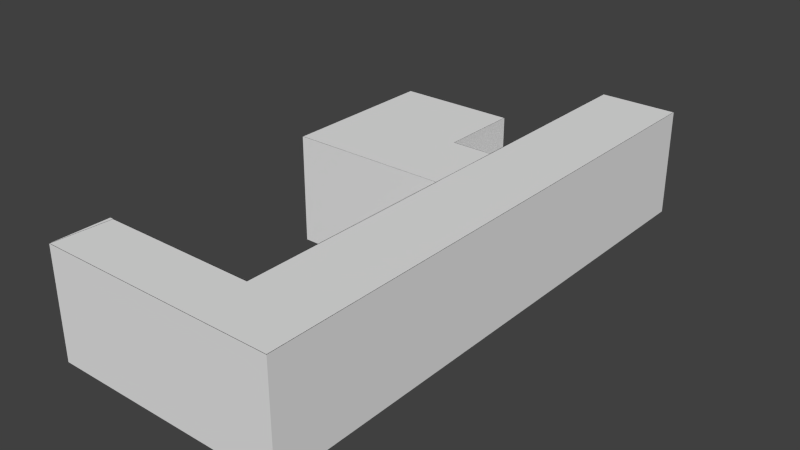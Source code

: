 # Source: Envi_001.blend  (saved by Blender 2.75.0; exported with 4.5.12 LTS)
import bpy
from mathutils import Matrix  # noqa: F401  (used for matrix-valued properties, if any)

bpy.ops.wm.read_factory_settings(use_empty=True)
scene = bpy.context.scene
scene.name = 'Scene'

# ---- collections
col_collection_1 = bpy.data.collections.new('Collection 1'); scene.collection.children.link(col_collection_1)

# ---- world
world_world = bpy.data.worlds.new('World'); scene.world = world_world
world_world.color = (0.05088, 0.05088, 0.05088)
world_world.use_sun_shadow = False
world_world.sun_shadow_jitter_overblur = 0.0
world_world.cycles.sampling_method = 'MANUAL'
world_world.cycles.sample_map_resolution = 256

# ---- meshes
me_cube_005 = bpy.data.meshes.new('Cube.005')
me_cube_005.from_pydata([(-4.0, -1.0, 0.0), (-4.0, 1.0, 0.0), (0.0, -1.0, 0.0), (0.0, 1.0, 0.0), (-4.0, 0.1478, 0.0), (-4.0, -0.8176, 0.0), (0.0, -0.8176, 0.0), (0.0, 0.1478, 0.0), (0.0, 6.028, 0.0), (0.0, -6.555, 0.0), (2.0, -1.0, 0.0), (2.0, 1.0, 0.0), (2.0, -0.8176, 0.0), (2.0, 0.1478, 0.0), (2.0, 6.028, 0.0), (2.0, -6.555, 0.0), (-1.021, 1.0, 0.0), (-1.0, -1.0, 0.0), (-1.0, -0.8176, 0.0), (-1.0, 0.1478, 0.0), (-4.0, 3.022, 0.0), (-1.021, 3.022, 0.0), (2.0, -8.0, 0.0), (-4.003, -8.0, 0.0), (-3.913, -6.555, 0.0), (-0.01447, 1.0, 0.0), (-0.01447, 0.1478, 0.0), (-3.973, -7.78, 0.0), (-3.943, -6.88, 0.0)], [], [(19, 7, 3, 16), (17, 2, 6, 18), (18, 6, 7, 19), (2, 9, 15, 10), (3, 7, 13, 11), (6, 12, 13, 7), (2, 10, 12, 6), (8, 3, 11, 14), (5, 18, 19, 4), (0, 17, 18, 5), (4, 19, 16, 1), (16, 21, 20, 1), (9, 24, 28, 27, 23, 22, 15), (7, 3, 25, 26)])
me_cube_005.use_remesh_preserve_volume = False
me_cube_005.use_remesh_preserve_attributes = False
me_cube_005.use_mirror_vertex_groups = False
me_cube_005.update()
me_cube_004 = bpy.data.meshes.new('Cube.004')
me_cube_004.from_pydata([(-4.0, -1.0, 2.75), (-4.0, 1.0, 2.75), (0.0, -1.0, 2.75), (0.0, 1.0, 2.75), (-4.0, -0.8176, 2.75), (-4.0, 0.1478, 2.75), (0.0, 6.028, 2.75), (0.0, -6.555, 2.75), (2.0, -1.0, 2.75), (2.0, 1.0, 2.75), (2.0, -0.8176, 2.75), (2.0, 0.1478, 2.75), (2.0, 6.028, 2.75), (2.0, -6.555, 2.75), (-1.021, 1.0, 2.75), (-1.0, -1.0, 2.75), (-4.0, 3.022, 2.75), (-1.021, 3.022, 2.75), (2.0, -8.0, 2.75), (-4.003, -6.555, 2.75), (-4.003, -8.0, 2.75)], [], [(13, 18, 20, 19), (1, 16, 17, 14, 3, 6, 12, 9, 11, 10, 8, 13, 7, 2, 15, 0, 4, 5)])
me_cube_004.use_remesh_preserve_volume = False
me_cube_004.use_remesh_preserve_attributes = False
me_cube_004.use_mirror_vertex_groups = False
me_cube_004.update()
me_cube_001 = bpy.data.meshes.new('Cube.001')
me_cube_001.from_pydata([(-0.02852, 0.1013, 0.8798), (-0.02852, 0.1013, 1.096), (-0.02852, 0.1859, 1.096), (0.0, 0.1013, 0.8798), (0.0, 0.1013, 1.096), (0.0, 0.1859, 1.096), (0.0, 0.1859, 0.8798), (-0.02852, 0.1859, 0.8798), (0.01982, 0.1013, 0.8798), (0.01982, 0.1013, 1.096), (0.01982, 0.1859, 1.096), (0.01982, 0.1859, 0.8798), (0.05111, 0.1583, 0.9875), (0.03547, 0.1583, 0.9875), (0.03546, 0.1294, 0.9904), (0.03546, 0.1424, 1.006), (0.01982, 0.1424, 1.006), (0.01982, 0.1294, 0.9904), (0.01982, 0.141, 0.9752), (0.05111, 0.141, 0.9752), (0.05111, 0.1294, 0.9904), (0.05111, 0.1424, 1.006), (0.01982, 0.1583, 0.9875), (0.03547, 0.141, 0.9752), (0.05111, 0.245, 0.962), (0.05111, 0.2623, 0.9743), (0.03547, 0.2623, 0.9743), (0.05111, 0.2464, 0.9931), (0.03546, 0.2464, 0.9931), (0.03547, 0.245, 0.962), (0.0, 0.05222, 0.06062), (0.0, 0.07351, 0.03933), (0.0, 0.05346, 0.06058), (0.0, 0.0535, 0.05226), (0.0, 0.05798, 0.04508), (0.0, 0.06515, 0.04061), (0.0, 0.9265, 0.03933), (0.0, 0.9478, 0.06062), (0.0, 0.9348, 0.04061), (0.0, 0.942, 0.04508), (0.0, 0.9465, 0.05226), (0.0, 0.07351, 1.957), (0.0, 0.05222, 1.936), (0.0, 0.05549, 1.936), (0.0, 0.06515, 1.956), (0.0, 0.05797, 1.951), (0.0, 0.0535, 1.944), (0.0, 0.9478, 1.936), (0.0, 0.9265, 1.957), (0.0, 0.9465, 1.944), (0.0, 0.942, 1.951), (0.0, 0.9348, 1.956), (-0.02852, 0.9265, 1.957), (-0.02852, 0.9478, 1.936), (-0.02852, 0.9348, 1.956), (-0.02852, 0.942, 1.951), (-0.02852, 0.9465, 1.944), (-0.02852, 0.05222, 1.936), (-0.02852, 0.07351, 1.957), (-0.02852, 0.05549, 1.936), (-0.02852, 0.0535, 1.944), (-0.02852, 0.05798, 1.951), (-0.02852, 0.06515, 1.956), (-0.02852, 0.9478, 0.06062), (-0.02852, 0.9265, 0.03933), (-0.02852, 0.9465, 0.05226), (-0.02852, 0.942, 0.04508), (-0.02852, 0.9348, 0.04061), (-0.02852, 0.07351, 0.03933), (-0.02852, 0.05222, 0.06062), (-0.02852, 0.05346, 0.06058), (-0.02852, 0.06515, 0.04061), (-0.02852, 0.05797, 0.04508), (-0.02852, 0.0535, 0.05226), (-0.04785, 0.1013, 0.8798), (-0.04785, 0.1013, 1.096), (-0.04785, 0.1859, 1.096), (-0.04785, 0.1859, 0.8798), (-0.07915, 0.1583, 0.9875), (-0.0635, 0.1583, 0.9875), (-0.0635, 0.1294, 0.9904), (-0.0635, 0.1424, 1.006), (-0.04785, 0.1424, 1.006), (-0.04785, 0.1294, 0.9904), (-0.04785, 0.141, 0.9752), (-0.07915, 0.141, 0.9752), (-0.07915, 0.1294, 0.9904), (-0.07915, 0.1424, 1.006), (-0.04785, 0.1583, 0.9875), (-0.0635, 0.141, 0.9752), (-0.07915, 0.245, 0.962), (-0.07915, 0.2623, 0.9743), (-0.0635, 0.2623, 0.9743), (-0.07915, 0.2464, 0.9931), (-0.0635, 0.2464, 0.9931), (-0.0635, 0.245, 0.962)], [], [(36, 31, 68, 64), (57, 59, 2, 1, 0, 70, 69), (43, 42, 30, 32, 3, 4, 5), (6, 7, 2, 5), (47, 49, 50, 51, 48, 41, 43, 5, 6, 3, 32, 31, 36, 38, 39, 40, 37), (52, 54, 55, 56, 53, 63, 65, 66, 67, 64, 68, 70, 0, 7, 2, 59, 58), (4, 1, 0, 3), (3, 0, 7, 6), (47, 37, 63, 53), (41, 48, 52, 58), (5, 2, 1, 4), (5, 10, 11, 6), (3, 8, 9, 4), (6, 11, 8, 3), (4, 9, 10, 5), (13, 26, 29, 23), (23, 19, 20, 14), (8, 18, 17, 16, 9), (11, 10, 9, 16, 22, 18, 8), (15, 28, 26, 13), (14, 20, 21, 15), (12, 21, 20, 19), (17, 14, 15, 16), (22, 13, 23, 18), (18, 23, 14, 17), (16, 15, 13, 22), (28, 27, 25, 26), (26, 25, 24, 29), (23, 29, 24, 19), (19, 24, 25, 12), (21, 27, 28, 15), (12, 25, 27, 21), (30, 33, 32), (33, 34, 32), (34, 35, 32), (35, 31, 32), (41, 44, 43), (44, 45, 43), (45, 46, 43), (46, 42, 43), (57, 60, 59), (60, 61, 59), (61, 62, 59), (62, 58, 59), (68, 71, 70), (71, 72, 70), (72, 73, 70), (73, 69, 70), (41, 58, 62, 44), (44, 62, 61, 45), (45, 61, 60, 46), (46, 60, 57, 42), (68, 31, 35, 71), (71, 35, 34, 72), (72, 34, 33, 73), (73, 33, 30, 69), (47, 53, 56, 49), (49, 56, 55, 50), (50, 55, 54, 51), (51, 54, 52, 48), (63, 37, 40, 65), (65, 40, 39, 66), (66, 39, 38, 67), (67, 38, 36, 64), (30, 42, 57, 69), (2, 7, 77, 76), (1, 2, 76, 75), (7, 0, 74, 77), (0, 1, 75, 74), (79, 89, 95, 92), (89, 80, 86, 85), (74, 75, 82, 83, 84), (77, 74, 84, 88, 82, 75, 76), (81, 79, 92, 94), (80, 81, 87, 86), (78, 85, 86, 87), (83, 82, 81, 80), (88, 84, 89, 79), (84, 83, 80, 89), (82, 88, 79, 81), (94, 92, 91, 93), (92, 95, 90, 91), (89, 85, 90, 95), (85, 78, 91, 90), (87, 81, 94, 93), (78, 87, 93, 91)])
me_cube_001.use_remesh_preserve_volume = False
me_cube_001.use_remesh_preserve_attributes = False
me_cube_001.use_mirror_vertex_groups = False
me_cube_001.update()
me_cube_002 = bpy.data.meshes.new('Cube.002')
me_cube_002.from_pydata([(-0.02852, 0.1013, 0.8798), (-0.02852, 0.1013, 1.096), (-0.02852, 0.1859, 1.096), (0.0, 0.1013, 0.8798), (0.0, 0.1013, 1.096), (0.0, 0.1859, 1.096), (0.0, 0.1859, 0.8798), (-0.02852, 0.1859, 0.8798), (0.01982, 0.1013, 0.8798), (0.01982, 0.1013, 1.096), (0.01982, 0.1859, 1.096), (0.01982, 0.1859, 0.8798), (0.05111, 0.1583, 0.9875), (0.03547, 0.1583, 0.9875), (0.03546, 0.1294, 0.9904), (0.03546, 0.1424, 1.006), (0.01982, 0.1424, 1.006), (0.01982, 0.1294, 0.9904), (0.01982, 0.141, 0.9752), (0.05111, 0.141, 0.9752), (0.05111, 0.1294, 0.9904), (0.05111, 0.1424, 1.006), (0.01982, 0.1583, 0.9875), (0.03547, 0.141, 0.9752), (0.05111, 0.245, 0.962), (0.05111, 0.2623, 0.9743), (0.03547, 0.2623, 0.9743), (0.05111, 0.2464, 0.9931), (0.03546, 0.2464, 0.9931), (0.03547, 0.245, 0.962), (0.0, 0.05222, 0.06062), (0.0, 0.07351, 0.03933), (0.0, 0.05346, 0.06058), (0.0, 0.0535, 0.05226), (0.0, 0.05798, 0.04508), (0.0, 0.06515, 0.04061), (0.0, 0.9265, 0.03933), (0.0, 0.9478, 0.06062), (0.0, 0.9348, 0.04061), (0.0, 0.942, 0.04508), (0.0, 0.9465, 0.05226), (0.0, 0.07351, 1.957), (0.0, 0.05222, 1.936), (0.0, 0.05549, 1.936), (0.0, 0.06515, 1.956), (0.0, 0.05797, 1.951), (0.0, 0.0535, 1.944), (0.0, 0.9478, 1.936), (0.0, 0.9265, 1.957), (0.0, 0.9465, 1.944), (0.0, 0.942, 1.951), (0.0, 0.9348, 1.956), (-0.02852, 0.9265, 1.957), (-0.02852, 0.9478, 1.936), (-0.02852, 0.9348, 1.956), (-0.02852, 0.942, 1.951), (-0.02852, 0.9465, 1.944), (-0.02852, 0.05222, 1.936), (-0.02852, 0.07351, 1.957), (-0.02852, 0.05549, 1.936), (-0.02852, 0.0535, 1.944), (-0.02852, 0.05798, 1.951), (-0.02852, 0.06515, 1.956), (-0.02852, 0.9478, 0.06062), (-0.02852, 0.9265, 0.03933), (-0.02852, 0.9465, 0.05226), (-0.02852, 0.942, 0.04508), (-0.02852, 0.9348, 0.04061), (-0.02852, 0.07351, 0.03933), (-0.02852, 0.05222, 0.06062), (-0.02852, 0.05346, 0.06058), (-0.02852, 0.06515, 0.04061), (-0.02852, 0.05797, 0.04508), (-0.02852, 0.0535, 0.05226), (-0.04785, 0.1013, 0.8798), (-0.04785, 0.1013, 1.096), (-0.04785, 0.1859, 1.096), (-0.04785, 0.1859, 0.8798), (-0.07915, 0.1583, 0.9875), (-0.0635, 0.1583, 0.9875), (-0.0635, 0.1294, 0.9904), (-0.0635, 0.1424, 1.006), (-0.04785, 0.1424, 1.006), (-0.04785, 0.1294, 0.9904), (-0.04785, 0.141, 0.9752), (-0.07915, 0.141, 0.9752), (-0.07915, 0.1294, 0.9904), (-0.07915, 0.1424, 1.006), (-0.04785, 0.1583, 0.9875), (-0.0635, 0.141, 0.9752), (-0.07915, 0.245, 0.962), (-0.07915, 0.2623, 0.9743), (-0.0635, 0.2623, 0.9743), (-0.07915, 0.2464, 0.9931), (-0.0635, 0.2464, 0.9931), (-0.0635, 0.245, 0.962)], [], [(36, 31, 68, 64), (57, 59, 2, 1, 0, 70, 69), (43, 42, 30, 32, 3, 4, 5), (6, 7, 2, 5), (47, 49, 50, 51, 48, 41, 43, 5, 6, 3, 32, 31, 36, 38, 39, 40, 37), (52, 54, 55, 56, 53, 63, 65, 66, 67, 64, 68, 70, 0, 7, 2, 59, 58), (4, 1, 0, 3), (3, 0, 7, 6), (47, 37, 63, 53), (41, 48, 52, 58), (5, 2, 1, 4), (5, 10, 11, 6), (3, 8, 9, 4), (6, 11, 8, 3), (4, 9, 10, 5), (13, 26, 29, 23), (23, 19, 20, 14), (8, 18, 17, 16, 9), (11, 10, 9, 16, 22, 18, 8), (15, 28, 26, 13), (14, 20, 21, 15), (12, 21, 20, 19), (17, 14, 15, 16), (22, 13, 23, 18), (18, 23, 14, 17), (16, 15, 13, 22), (28, 27, 25, 26), (26, 25, 24, 29), (23, 29, 24, 19), (19, 24, 25, 12), (21, 27, 28, 15), (12, 25, 27, 21), (30, 33, 32), (33, 34, 32), (34, 35, 32), (35, 31, 32), (41, 44, 43), (44, 45, 43), (45, 46, 43), (46, 42, 43), (57, 60, 59), (60, 61, 59), (61, 62, 59), (62, 58, 59), (68, 71, 70), (71, 72, 70), (72, 73, 70), (73, 69, 70), (41, 58, 62, 44), (44, 62, 61, 45), (45, 61, 60, 46), (46, 60, 57, 42), (68, 31, 35, 71), (71, 35, 34, 72), (72, 34, 33, 73), (73, 33, 30, 69), (47, 53, 56, 49), (49, 56, 55, 50), (50, 55, 54, 51), (51, 54, 52, 48), (63, 37, 40, 65), (65, 40, 39, 66), (66, 39, 38, 67), (67, 38, 36, 64), (30, 42, 57, 69), (2, 7, 77, 76), (1, 2, 76, 75), (7, 0, 74, 77), (0, 1, 75, 74), (79, 89, 95, 92), (89, 80, 86, 85), (74, 75, 82, 83, 84), (77, 74, 84, 88, 82, 75, 76), (81, 79, 92, 94), (80, 81, 87, 86), (78, 85, 86, 87), (83, 82, 81, 80), (88, 84, 89, 79), (84, 83, 80, 89), (82, 88, 79, 81), (94, 92, 91, 93), (92, 95, 90, 91), (89, 85, 90, 95), (85, 78, 91, 90), (87, 81, 94, 93), (78, 87, 93, 91)])
me_cube_002.use_remesh_preserve_volume = False
me_cube_002.use_remesh_preserve_attributes = False
me_cube_002.use_mirror_vertex_groups = False
me_cube_002.update()
me_cube_003 = bpy.data.meshes.new('Cube.003')
me_cube_003.from_pydata([(0.0, 0.01732, 0.0), (0.0, 0.9827, 0.0), (0.0, 0.01732, 2.0), (0.0, 0.9827, 2.0), (0.0, 0.04078, 0.04861), (0.0, 0.9592, 0.04861), (0.0, 0.04078, 1.951), (0.0, 0.9592, 1.951), (-0.03111, 0.01732, 0.0), (-0.03111, 0.9827, 0.0), (-0.03111, 0.01732, 2.0), (-0.03111, 0.9827, 2.0), (-0.03111, 0.04078, 0.04861), (-0.03111, 0.9592, 0.04861), (-0.03111, 0.04078, 1.951), (-0.03111, 0.9592, 1.951)], [], [(2, 6, 7, 3), (3, 7, 5, 1), (0, 1, 5, 4), (2, 0, 4, 6), (10, 11, 15, 14), (11, 9, 13, 15), (8, 12, 13, 9), (10, 14, 12, 8), (2, 3, 11, 10), (5, 7, 15, 13), (5, 13, 12, 4), (3, 1, 9, 11), (0, 8, 9, 1), (4, 12, 14, 6), (7, 6, 14, 15), (2, 10, 8, 0)])
me_cube_003.use_remesh_preserve_volume = False
me_cube_003.use_remesh_preserve_attributes = False
me_cube_003.use_mirror_vertex_groups = False
me_cube_003.update()
me_cube = bpy.data.meshes.new('Cube')
me_cube.from_pydata([(-4.0, -1.0, 0.0), (-4.0, -1.0, 2.75), (-4.0, 1.0, 0.0), (-4.0, 1.0, 2.75), (0.002398, -1.0, 0.0), (0.0, -1.0, 2.75), (0.0, 1.0, 0.0), (0.0, 1.0, 2.75), (-4.0, -1.0, 2.0), (0.0, 1.0, 2.0), (-4.0, -0.8176, 2.75), (-4.0, 0.1478, 2.75), (-4.0, 0.1478, 0.0), (-4.0, -0.8176, 0.0), (-0.01316, -0.8085, 2.0), (0.0, 6.028, 0.0), (0.0, 6.028, 2.75), (0.0, 6.028, 2.0), (0.0, -6.555, 0.0), (0.0, -6.555, 2.75), (0.0, -6.555, 2.0), (2.0, 6.028, 0.0), (2.0, 6.028, 2.75), (0.0, 0.131, 2.75), (-1.021, 1.0, 2.0), (-4.0, 3.022, 0.0), (-4.0, 3.022, 2.75), (-4.0, 3.022, 2.0), (-1.021, 3.022, 2.75), (-1.021, 3.022, 0.0), (-1.021, 3.022, 2.0), (2.0, -8.0, 0.0), (2.0, -8.0, 2.75), (-4.003, -8.0, 0.0), (-4.003, -8.0, 2.75), (-3.913, -6.555, 0.0), (-3.913, -6.555, 2.75), (-3.913, -6.555, 1.892), (-3.973, -7.768, 1.887), (-4.003, -8.0, 1.886), (-3.943, -6.874, 1.891), (-0.006178, 0.1335, 2.0), (0.0, -0.8111, 2.75), (-0.01447, -1.0, 2.0), (-0.01447, -0.8176, 2.0), (-3.973, -7.78, 0.0), (-3.943, -6.88, 0.0), (0.001599, -0.8098, 0.0), (0.0007993, 0.1308, 0.0), (-3.988, -7.768, 2.75), (-3.934, -6.881, 2.75), (-3.943, -6.881, 1.891), (-1.019, 1.0, 2.75), (-1.021, 1.0, 0.01532), (-3.99, -0.99, 0.0), (-3.99, -0.99, 2.75), (-3.99, 1.0, 0.0), (-3.99, 1.0, 2.75), (0.01578, -0.9933, 8.074e-05), (0.01346, -0.9934, 2.75), (0.01, 1.0, 8.545e-06), (0.0133, 0.9933, 2.75), (-3.99, -0.99, 2.0), (0.01594, 0.996, 2.0), (-3.99, -0.8176, 2.75), (-3.99, 0.1478, 2.75), (-3.99, 0.1478, 0.0), (-3.99, -0.8176, 0.0), (-0.003158, -0.8085, 2.0), (0.01, 6.018, 0.0), (0.01, 6.018, 2.75), (0.01, 6.018, 2.0), (0.01001, -6.565, 4.189e-05), (0.01001, -6.565, 2.75), (0.01001, -6.565, 2.0), (1.99, 6.018, 0.0), (1.99, 6.018, 2.75), (0.01, 0.131, 2.75), (-1.034, 0.9933, 2.0), (-3.99, 3.012, 0.0), (-3.99, 3.012, 2.75), (-3.99, 3.012, 2.0), (-1.031, 3.012, 2.75), (-1.031, 3.012, 0.0), (-1.031, 3.012, 2.0), (1.99, -7.99, 0.0), (1.99, -7.99, 2.75), (-3.991, -7.99, 4.629e-06), (-3.992, -7.99, 2.75), (-3.904, -6.565, 8.26e-07), (-3.904, -6.565, 2.75), (-3.904, -6.565, 1.892), (-3.963, -7.769, 1.887), (-3.991, -7.99, 1.887), (-3.933, -6.875, 1.891), (0.003822, 0.1335, 2.0), (0.009999, -0.8111, 2.75), (-0.004422, -0.995, 2.0), (-0.01447, -0.8176, 2.0), (-3.963, -7.781, 3.967e-06), (-3.933, -6.881, 1.221e-06), (0.0116, -0.8098, 7.905e-05), (0.0108, 0.1307, 1.74e-05), (-3.978, -7.769, 2.75), (-3.924, -6.881, 2.75), (-3.933, -6.881, 1.891), (-1.029, 0.99, 2.75), (-1.031, 1.0, 0.01532)], [(45, 46), (47, 48), (99, 100), (101, 102)], [(9, 7, 16, 17), (9, 17, 15, 6), (37, 36, 19, 20, 18, 35), (34, 49, 38, 39), (15, 17, 16, 22, 21), (26, 28, 30, 27), (27, 30, 29, 25), (32, 34, 39, 33, 31), (2, 12, 13, 0, 8, 1, 10, 11, 3, 26, 27, 25), (23, 7, 9, 41), (33, 39, 38, 45), (35, 46, 40, 37), (21, 22, 32, 31), (20, 19, 5, 43), (20, 43, 4, 18), (42, 23, 41, 14), (5, 42, 14, 43), (6, 48, 41, 9), (14, 47, 4, 43), (0, 4, 43, 5, 1, 8), (49, 50, 51, 38), (50, 36, 37, 40, 51), (7, 9, 24, 52), (28, 52, 24, 30), (29, 30, 24, 53), (71, 70, 61, 63), (60, 69, 71, 63), (89, 72, 74, 73, 90, 91), (93, 92, 103, 88), (75, 76, 70, 71, 69), (81, 84, 82, 80), (79, 83, 84, 81), (85, 87, 93, 88, 86), (79, 81, 80, 57, 65, 64, 55, 62, 54, 67, 66, 56), (95, 63, 61, 77), (99, 92, 93, 87), (91, 94, 100, 89), (85, 86, 76, 75), (97, 59, 73, 74), (72, 58, 97, 74), (68, 95, 77, 96), (97, 68, 96, 59), (63, 95, 102, 60), (97, 58, 101, 68), (62, 55, 59, 97, 58, 54), (92, 105, 104, 103), (105, 94, 91, 90, 104), (106, 78, 63, 61), (84, 78, 106, 82), (107, 78, 84, 83), (3, 11, 65, 57), (0, 13, 67, 54), (10, 1, 55, 64), (11, 10, 64, 65), (12, 2, 56, 66), (13, 12, 66, 67), (16, 7, 61, 70), (6, 15, 69, 60), (5, 19, 73, 59), (18, 4, 58, 72), (15, 21, 75, 69), (23, 42, 96, 77), (42, 5, 59, 96), (22, 16, 70, 76), (1, 5, 59, 55), (4, 0, 54, 58), (24, 9, 63, 78), (25, 29, 83, 79), (28, 26, 80, 82), (26, 3, 57, 80), (2, 25, 79, 56), (32, 22, 76, 86), (21, 31, 85, 75), (34, 32, 86, 88), (31, 33, 87, 85), (19, 36, 90, 73), (35, 18, 72, 89), (36, 50, 104, 90), (51, 40, 94, 105), (46, 35, 89, 100), (7, 23, 77, 61), (48, 6, 60, 102), (33, 45, 99, 87), (45, 38, 92, 99), (40, 46, 100, 94), (14, 41, 95, 68), (4, 47, 101, 58), (41, 48, 102, 95), (47, 14, 68, 101), (49, 34, 88, 103), (50, 49, 103, 104), (38, 51, 105, 92), (7, 52, 106, 61), (52, 28, 82, 106), (53, 24, 78, 107), (29, 53, 107, 83)])
me_cube.use_remesh_preserve_volume = False
me_cube.use_remesh_preserve_attributes = False
me_cube.use_mirror_vertex_groups = False
me_cube.update()

# ---- objects
ob_house_001_ground = bpy.data.objects.new('House_001_ground', me_cube_005)
ob_house_001_roof = bpy.data.objects.new('house_001_roof', me_cube_004)
ob_door_001_002 = bpy.data.objects.new('Door_001.002', me_cube_001)
ob_door_001 = bpy.data.objects.new('Door_001', me_cube_002)
ob_door_frame_001 = bpy.data.objects.new('Door_frame_001', me_cube_003)
ob_door_frame_001_001 = bpy.data.objects.new('Door_Frame_001.001', me_cube_003)
ob_door_001_001 = bpy.data.objects.new('Door_001.001', me_cube_002)
ob_house_001_wall = bpy.data.objects.new('House_001_wall', me_cube)

# ---- transforms, parenting, visibility, modifiers, constraints
ob_house_001_ground.location = (0.0, 0.0, 0.0)
ob_house_001_ground.lineart.crease_threshold = 0.0
ob_house_001_roof.location = (0.0, 0.0, 0.0)
ob_house_001_roof.lineart.crease_threshold = 0.0
ob_door_001_002.location = (-3.963, -7.829, -0.05229)
ob_door_001_002.lineart.crease_threshold = 0.0
ob_door_001.location = (0.02996, 1.035, 0.0)
ob_door_001.rotation_euler = (0.0, -0.0, 1.571)
ob_door_001.scale = (1.0, 1.083, 1.0)
ob_door_001.lineart.crease_threshold = 0.0
ob_door_frame_001.location = (0.008648, 1.035, 0.0)
ob_door_frame_001.rotation_euler = (0.0, -0.0, 1.571)
ob_door_frame_001.scale = (1.0, 1.046, 1.0)
ob_door_frame_001.lineart.crease_threshold = 0.0
ob_door_frame_001_001.location = (0.0, -0.8419, 0.0)
ob_door_frame_001_001.lineart.crease_threshold = 0.0
ob_door_001_001.location = (0.0, -0.8419, 0.0)
ob_door_001_001.lineart.crease_threshold = 0.0
ob_house_001_wall.location = (0.0, 0.0, 0.0)
ob_house_001_wall.lineart.crease_threshold = 0.0

# ---- collection membership
col_collection_1.objects.link(ob_house_001_ground)
col_collection_1.objects.link(ob_house_001_roof)
col_collection_1.objects.link(ob_door_001_002)
col_collection_1.objects.link(ob_door_001)
col_collection_1.objects.link(ob_door_frame_001)
col_collection_1.objects.link(ob_door_frame_001_001)
col_collection_1.objects.link(ob_door_001_001)
col_collection_1.objects.link(ob_house_001_wall)

# ---- scene / render settings (as saved in the file)
scene.frame_start = 1; scene.frame_end = 250; scene.frame_set(1)
scene.render.engine = 'BLENDER_EEVEE_NEXT'
scene.render.resolution_percentage = 50
scene.render.dither_intensity = 0.0
scene.cycles.use_denoising = False
scene.cycles.samples = 10
scene.cycles.sampling_pattern = 'TABULATED_SOBOL'
scene.cycles.light_sampling_threshold = 0.0
scene.cycles.use_adaptive_sampling = False
scene.cycles.use_light_tree = False
scene.cycles.blur_glossy = 0.0
scene.cycles.pixel_filter_type = 'GAUSSIAN'
scene.cycles.sample_clamp_indirect = 0.0
scene.view_settings.view_transform = 'Standard'
bpy.context.view_layer.update()

# ---- added for rendering (the .blend has no active camera and no usable light): camera, sun
cam_auto = bpy.data.cameras.new('AutoCamera')
cam_auto.lens = 50.0
cam_auto.sensor_width = 36.0
cam_auto.clip_end = 1000.0
ob_auto_camera = bpy.data.objects.new('AutoCamera', cam_auto)
scene.collection.objects.link(ob_auto_camera)
ob_auto_camera.location = (13.3397, -18.2188, 12.8571)
ob_auto_camera.rotation_euler = (1.09748, -7.21219e-08, 0.694738)
scene.camera = ob_auto_camera
light_auto_sun = bpy.data.lights.new('AutoSun', 'SUN')
light_auto_sun.energy = 3.0
light_auto_sun.angle = 0.0523599
ob_auto_sun = bpy.data.objects.new('AutoSun', light_auto_sun)
scene.collection.objects.link(ob_auto_sun)
ob_auto_sun.rotation_euler = (0.872665, 0.174533, 0.523599)
bpy.context.view_layer.update()
